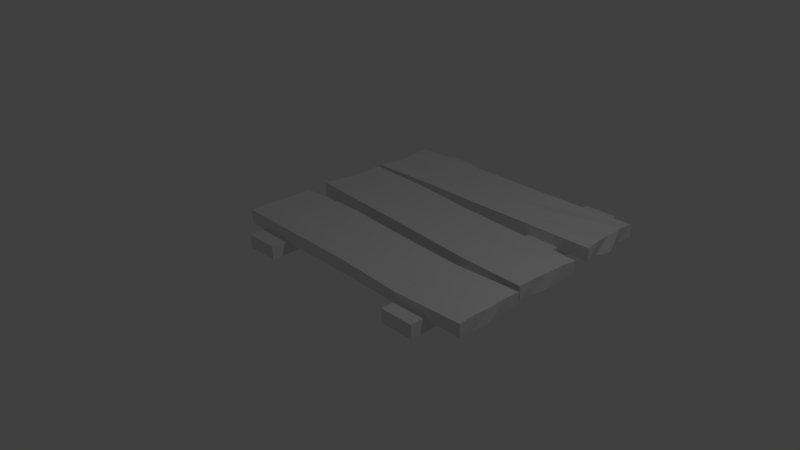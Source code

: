 # Source: planks.blend  (saved by Blender 2.76.0; exported with 4.5.12 LTS)
import bpy
from mathutils import Matrix  # noqa: F401  (used for matrix-valued properties, if any)

bpy.ops.wm.read_factory_settings(use_empty=True)
scene = bpy.context.scene
scene.name = 'Scene'

# ---- collections
col_collection_1 = bpy.data.collections.new('Collection 1'); scene.collection.children.link(col_collection_1)

# ---- materials (node trees are filled in below, after node groups)
mat_material = bpy.data.materials.new('Material')
mat_material.alpha_threshold = 0.0
mat_material.use_transparent_shadow = False
mat_material.roughness = 0.5
mat_material.line_color = (0.0, 0.0, 0.0, 1.0)
mat_material_001 = bpy.data.materials.new('Material.001')
mat_material_001.alpha_threshold = 0.0
mat_material_001.use_transparent_shadow = False
mat_material_001.roughness = 0.5
mat_material_006 = bpy.data.materials.new('Material.006')
mat_material_006.alpha_threshold = 0.0
mat_material_006.use_transparent_shadow = False
mat_material_006.roughness = 0.5
mat_material_006.line_color = (0.0, 0.0, 0.0, 1.0)

# ---- material node trees

# ---- world
world_world = bpy.data.worlds.new('World'); scene.world = world_world
world_world.color = (0.05088, 0.05088, 0.05088)
world_world.use_sun_shadow = False
world_world.sun_shadow_jitter_overblur = 0.0
world_world.cycles.sampling_method = 'MANUAL'
world_world.cycles.sample_map_resolution = 256

# ---- cameras
cam_camera = bpy.data.cameras.new('Camera')
cam_camera.clip_end = 100.0
cam_camera.lens = 35.0
cam_camera.sensor_width = 32.0
cam_camera.sensor_height = 18.0
cam_camera.ortho_scale = 7.314
cam_camera.dof.focus_distance = 0.0
cam_camera.dof.aperture_fstop = 128.0

# ---- lights
light_lamp = bpy.data.lights.new('Lamp', 'POINT')
light_lamp.transmission_factor = 0.0
light_lamp.cutoff_distance = 30.0
light_lamp.energy = 100.0
light_lamp.shadow_buffer_clip_start = 1.001
light_lamp.shadow_soft_size = 0.1
light_lamp.shadow_maximum_resolution = 0.006
light_lamp.use_absolute_resolution = True
light_lamp.cycles.use_multiple_importance_sampling = False

# ---- meshes
me_cube = bpy.data.meshes.new('Cube')
me_cube.from_pydata([(0.9949, 0.9833, -1.069), (0.994, -0.9995, -1.024), (-0.9971, -0.9765, -0.8582), (-0.9974, 1.004, -0.9505), (1.001, 0.9762, 0.837), (0.9919, -1.013, 0.8572), (-0.9989, -0.9748, 1.161), (-0.9968, 1.019, 1.148), (0.9974, -0.0349, -1.244), (0.000186, 0.9821, -0.964), (-0.005048, -0.9744, -0.9493), (-0.9902, 0.01009, -0.9086), (0.9911, -0.03564, 0.7483), (0.00363, 0.9629, 1.0), (-0.0005263, -0.9989, 0.9999), (-0.9978, 0.009804, 1.069), (-1.49e-07, -1.788e-07, 1.0), (-0.002677, 0.0002189, -0.9146), (0.9887, -0.5266, -1.202), (-0.489, 0.9955, -0.8488), (-0.4975, -0.9804, -0.9076), (-0.9912, 0.5073, -0.8999), (0.9929, -0.5016, 0.964), (-0.4845, 1.034, 1.364), (-0.4975, -0.9827, 1.069), (-0.9888, 0.5219, 1.191), (0.991, 0.4865, -1.045), (0.5009, 0.9403, -1.392), (0.4839, -1.002, -1.128), (-0.9917, -0.4653, -0.7712), (0.9992, 0.4995, 0.9996), (0.5013, 0.938, 0.631), (0.4843, -1.039, 0.6086), (-0.9912, -0.4516, 1.307), (-0.003189, -0.4828, 1.0), (0.003215, 0.4936, 0.9998), (0.4878, -0.0135, 0.9047), (-0.4882, 0.004382, 1.031), (-0.4946, 0.02861, -0.7695), (0.4913, -0.02758, -1.169), (-0.0004397, 0.4817, -0.9251), (-0.001103, -0.4824, -0.9297), (0.4916, -0.4951, -0.9902), (0.4918, 0.4791, -1.059), (-0.4971, 0.5163, -0.8521), (-0.4866, 0.5068, 1.134), (0.4899, 0.4511, 0.741), (0.483, -0.5398, 0.6251), (-0.4901, -0.4387, 1.344), (-0.4945, -0.4526, -0.6976)], [], [(49, 20, 2, 29), (48, 33, 6, 24), (8, 26, 30, 12), (19, 23, 13, 9), (11, 29, 33, 15), (10, 28, 32, 14), (47, 34, 14, 32), (46, 35, 16, 36), (45, 25, 15, 37), (44, 38, 11, 21), (43, 39, 17, 40), (42, 28, 10, 41), (39, 42, 41, 17), (8, 18, 42, 39), (18, 1, 28, 42), (27, 43, 40, 9), (0, 26, 43, 27), (26, 8, 39, 43), (19, 44, 21, 3), (9, 40, 44, 19), (40, 17, 38, 44), (35, 45, 37, 16), (13, 23, 45, 35), (23, 7, 25, 45), (30, 46, 36, 12), (4, 31, 46, 30), (31, 13, 35, 46), (22, 47, 32, 5), (12, 36, 47, 22), (36, 16, 34, 47), (2, 20, 24, 6), (29, 2, 6, 33), (3, 21, 25, 7), (3, 7, 23, 19), (27, 31, 4, 0), (26, 0, 4, 30), (1, 18, 22, 5), (28, 1, 5, 32), (18, 8, 12, 22), (9, 13, 31, 27), (21, 11, 15, 25), (20, 10, 14, 24), (34, 48, 24, 14), (16, 37, 48, 34), (37, 15, 33, 48), (38, 49, 29, 11), (17, 41, 49, 38), (41, 10, 20, 49)])
_uv = me_cube.uv_layers.new(name='UVMap')
_uv.uv.foreach_set('vector', [0.2528, 0.2737, 0.2512, 0.009824, 0.001453, 0.01177, 0.004172, 0.2673, 0.255, 0.2807, 0.004401, 0.2742, 0.0005388, 0.01262, 0.2513, 0.00866, 0.4825, 0.8778, 0.7433, 0.9773, 0.7498, 2.0, 0.4822, 1.874, 0.2555, 0.07561, 0.2577, 1.182, 0.5018, 1.0, 0.5001, 0.018, 0.505, 0.0457, 0.2673, 0.1144, 0.2742, 1.153, 0.5049, 1.035, 0.4975, 0.02534, 0.742, -0.06404, 0.7421, 0.8043, 0.4997, 0.9999, 0.7415, 0.2301, 0.4984, 0.2586, 0.4997, 0.0005553, 0.7421, -0.01936, 0.7449, 0.7255, 0.5016, 0.7468, 0.5, 0.5, 0.7439, 0.4932, 0.2567, 0.7534, 0.005622, 0.7609, 0.001099, 0.5049, 0.2559, 0.5022, 0.2514, 0.7582, 0.2527, 0.5143, 0.004893, 0.505, 0.004386, 0.7536, 0.7459, 0.7396, 0.7457, 0.4862, 0.4987, 0.5001, 0.4998, 0.7409, 0.7458, 0.2524, 0.742, -0.0009444, 0.4975, 0.01278, 0.4994, 0.2588, 0.7457, 0.4862, 0.7458, 0.2524, 0.4994, 0.2588, 0.4987, 0.5001, 0.9987, 0.4825, 0.9943, 0.2367, 0.7458, 0.2524, 0.7457, 0.4862, 0.9943, 0.2367, 0.997, 0.0002748, 0.742, -0.0009444, 0.7458, 0.2524, 0.7504, 0.9701, 0.7459, 0.7396, 0.4998, 0.7409, 0.5001, 0.991, 0.9974, 0.9916, 0.9955, 0.7433, 0.7459, 0.7396, 0.7504, 0.9701, 0.9955, 0.7433, 0.9987, 0.4825, 0.7457, 0.4862, 0.7459, 0.7396, 0.2555, 0.9977, 0.2514, 0.7582, 0.004386, 0.7536, 0.001296, 1.002, 0.5001, 0.991, 0.4998, 0.7409, 0.2514, 0.7582, 0.2555, 0.9977, 0.4998, 0.7409, 0.4987, 0.5001, 0.2527, 0.5143, 0.2514, 0.7582, 0.5016, 0.7468, 0.2567, 0.7534, 0.2559, 0.5022, 0.5, 0.5, 0.5018, 0.9814, 0.2577, 1.017, 0.2567, 0.7534, 0.5016, 0.7468, 0.2577, 0.01712, 0.001604, 0.00951, 0.005622, -0.2391, 0.2567, -0.2466, 0.9996, 0.7498, 0.7449, 0.7255, 0.7439, 0.4932, 0.9955, 0.4822, 0.0003824, 0.9881, -0.2494, 0.969, -0.2551, 0.7255, -0.0003952, 0.7498, 0.7506, 0.969, 0.5018, 0.9814, 0.5016, 0.7468, 0.7449, 0.7255, 0.9964, 0.2492, 0.7415, 0.2301, 0.7421, -0.01936, 0.996, -0.00669, 0.9955, 0.4822, 0.7439, 0.4932, 0.7415, 0.2301, 0.9964, 0.2492, 0.7439, 0.4932, 0.5, 0.5, 0.4984, 0.2586, 0.7415, 0.2301, 0.001453, 0.07092, 0.2512, 0.04618, 0.2513, 1.035, 0.0005388, 1.08, 0.2673, 0.1144, 0.01177, 0.07092, 0.01262, 1.08, 0.2742, 1.153, 0.001948, 0.02473, -0.2464, 0.05007, -0.2391, 1.096, 0.00951, 1.074, 0.001296, 0.02473, 0.001604, 1.074, 0.2577, 1.182, 0.2555, 0.07561, 0.7504, 0.8039, 0.7506, 1.815, 1.0, 1.918, 0.9974, 0.9656, 0.7433, 0.9773, 0.9916, 0.9656, 0.9881, 1.918, 0.7498, 2.0, 0.0002748, 0.9878, 0.2367, 0.8989, 0.2492, 1.982, -0.00669, 1.929, 0.742, 0.936, 0.997, 0.9878, 0.996, 1.929, 0.7421, 1.804, 0.2367, 0.8989, 0.4825, 0.8778, 0.4822, 1.874, 0.2492, 1.982, 0.5001, 0.018, 0.5018, 1.0, 0.7506, 0.8155, 0.7504, -0.1961, 0.7536, 0.05007, 0.505, 0.0457, 0.5049, 1.035, 0.7609, 1.096, 0.2512, 0.04618, 0.4975, 0.02534, 0.4997, 0.9999, 0.2513, 1.035, 0.4984, 0.2586, 0.255, 0.2807, 0.2513, 0.00866, 0.4997, 0.0005553, 0.5, 0.5, 0.2559, 0.5022, 0.255, 0.2807, 0.4984, 0.2586, 0.2559, 0.5022, 0.001099, 0.5049, 0.004401, 0.2742, 0.255, 0.2807, 0.2527, 0.5143, 0.2528, 0.2737, 0.004172, 0.2673, 0.004893, 0.505, 0.4987, 0.5001, 0.4994, 0.2588, 0.2528, 0.2737, 0.2527, 0.5143, 0.4994, 0.2588, 0.4975, 0.01278, 0.2512, 0.009824, 0.2528, 0.2737])
me_cube.materials.append(mat_material)
me_cube.use_remesh_preserve_volume = False
me_cube.use_remesh_preserve_attributes = False
me_cube.use_mirror_vertex_groups = False
me_cube.update()
me_cube_003 = bpy.data.meshes.new('Cube.003')
me_cube_003.from_pydata([(1.0, 1.0, -1.0), (1.0, -1.0, -1.0), (-1.0, -1.0, -1.0), (-1.0, 1.0, -1.0), (1.0, 1.0, 1.0), (1.0, -1.0, 1.0), (-1.0, -1.0, 1.0), (-1.0, 1.0, 1.0)], [], [(0, 1, 2, 3), (4, 7, 6, 5), (0, 4, 5, 1), (1, 5, 6, 2), (2, 6, 7, 3), (4, 0, 3, 7)])
_uv = me_cube_003.uv_layers.new(name='UVMap')
_uv.uv.foreach_set('vector', [0.2773, 0.6298, 0.2773, -0.3702, -0.7227, -0.3702, -0.7227, 0.6298, 0.2773, 0.6298, -0.7227, 0.6298, -0.7227, -0.3702, 0.2773, -0.3702, 0.6298, 0.9156, 0.6298, 1.916, -0.3702, 1.916, -0.3702, 0.9156, 0.2773, 0.9156, 0.2773, 1.916, -0.7227, 1.916, -0.7227, 0.9156, 0.6298, 0.9156, 0.6298, 1.916, 1.63, 1.916, 1.63, 0.9156, 0.2773, 0.9156, 0.2773, -0.08439, -0.7227, -0.08439, -0.7227, 0.9156])
me_cube_003.materials.append(mat_material_001)
me_cube_003.use_remesh_preserve_volume = False
me_cube_003.use_remesh_preserve_attributes = False
me_cube_003.use_mirror_vertex_groups = False
me_cube_003.update()
me_cube_004 = bpy.data.meshes.new('Cube.004')
me_cube_004.from_pydata([(1.0, 1.0, -1.0), (1.0, -1.0, -1.0), (-1.0, -1.0, -1.0), (-1.0, 1.0, -1.0), (1.0, 1.0, 1.0), (1.0, -1.0, 1.0), (-1.0, -1.0, 1.0), (-1.0, 1.0, 1.0)], [], [(0, 1, 2, 3), (4, 7, 6, 5), (0, 4, 5, 1), (1, 5, 6, 2), (2, 6, 7, 3), (4, 0, 3, 7)])
_uv = me_cube_004.uv_layers.new(name='UVMap')
_uv.uv.foreach_set('vector', [0.6036, 0.6298, 0.6036, -0.3702, -0.3964, -0.3702, -0.3964, 0.6298, 0.6036, 0.6298, -0.3964, 0.6298, -0.3964, -0.3702, 0.6036, -0.3702, 0.6298, 0.9156, 0.6298, 1.916, -0.3702, 1.916, -0.3702, 0.9156, 0.6036, 0.9156, 0.6036, 1.916, -0.3964, 1.916, -0.3964, 0.9156, 0.6298, 0.9156, 0.6298, 1.916, 1.63, 1.916, 1.63, 0.9156, 0.6036, 0.9156, 0.6036, -0.08439, -0.3964, -0.08439, -0.3964, 0.9156])
me_cube_004.materials.append(mat_material_001)
me_cube_004.use_remesh_preserve_volume = False
me_cube_004.use_remesh_preserve_attributes = False
me_cube_004.use_mirror_vertex_groups = False
me_cube_004.update()
me_cube_005 = bpy.data.meshes.new('Cube.005')
me_cube_005.from_pydata([(0.987, 0.9902, -1.018), (0.9934, -0.9782, -0.9407), (-0.9933, -0.9998, -1.007), (-1.003, 0.9569, -1.165), (0.9925, 0.9928, 0.9388), (0.9885, -0.9798, 1.001), (-0.9982, -0.9776, 1.14), (-0.9996, 0.999, 1.068), (0.9939, -0.01798, -1.164), (-0.005836, 0.98, -0.9532), (-0.01297, -0.9627, -0.9644), (-0.9903, -0.02903, -1.114), (0.9871, 0.009686, 0.9728), (-0.02842, 0.9584, 1.125), (-0.002537, -0.9959, 0.9779), (-0.9977, -0.05068, 0.7667), (-0.02732, -1.788e-07, 1.0), (-0.006559, 0.001922, -0.8904), (0.9822, -0.5219, -1.182), (-0.4972, 0.9881, -0.8744), (-0.5111, -0.9858, -0.9516), (-0.9953, 0.4662, -1.092), (0.9877, -0.469, 1.113), (-0.5025, 1.003, 1.256), (-0.5064, -0.9847, 1.033), (-0.9917, 0.4651, 0.9322), (0.9866, 0.4906, -1.024), (0.4886, 0.9475, -1.346), (0.4725, -0.9924, -1.099), (-0.9879, -0.5126, -1.037), (0.9907, 0.5232, 1.131), (0.4922, 0.9932, 0.9881), (0.4875, -0.9907, 0.7757), (-0.9919, -0.5045, 1.027), (-0.02016, -0.4823, 0.9799), (-0.015, 0.4897, 1.004), (0.4778, 0.02032, 1.073), (-0.4889, -0.02229, 0.8976), (-0.5091, -0.001511, -0.9335), (0.4856, 0.02955, -0.906), (-0.009075, 0.4792, -0.9137), (-0.01102, -0.466, -0.9719), (0.4828, -0.472, -0.8983), (0.4808, 0.5165, -0.8653), (-0.497, 0.4935, -0.9511), (-0.4894, 0.4676, 0.9778), (0.4865, 0.4561, 0.7843), (0.4845, -0.4768, 0.8942), (-0.4987, -0.4874, 1.06), (-0.4915, -0.4742, -0.835)], [], [(49, 20, 2, 29), (48, 33, 6, 24), (11, 29, 33, 15), (19, 23, 13, 9), (8, 26, 30, 12), (10, 28, 32, 14), (47, 34, 14, 32), (46, 35, 16, 36), (45, 25, 15, 37), (44, 38, 11, 21), (43, 39, 17, 40), (42, 28, 10, 41), (39, 42, 41, 17), (8, 18, 42, 39), (18, 1, 28, 42), (27, 43, 40, 9), (0, 26, 43, 27), (26, 8, 39, 43), (19, 44, 21, 3), (9, 40, 44, 19), (40, 17, 38, 44), (35, 45, 37, 16), (13, 23, 45, 35), (23, 7, 25, 45), (30, 46, 36, 12), (4, 31, 46, 30), (31, 13, 35, 46), (22, 47, 32, 5), (12, 36, 47, 22), (36, 16, 34, 47), (1, 18, 22, 5), (18, 8, 12, 22), (27, 31, 4, 0), (9, 13, 31, 27), (3, 21, 25, 7), (21, 11, 15, 25), (2, 20, 24, 6), (20, 10, 14, 24), (29, 2, 6, 33), (3, 7, 23, 19), (26, 0, 4, 30), (28, 1, 5, 32), (34, 48, 24, 14), (16, 37, 48, 34), (37, 15, 33, 48), (38, 49, 29, 11), (17, 41, 49, 38), (41, 10, 20, 49)])
_uv = me_cube_005.uv_layers.new(name='UVMap')
_uv.uv.foreach_set('vector', [0.2543, 0.8629, 0.2445, 0.6071, 0.003337, 0.6001, 0.006056, 0.8437, 0.2507, 0.8563, 0.004045, 0.8478, 0.0008959, 0.6112, 0.2468, 0.6077, 0.08549, 0.9429, -0.1563, 0.9817, -0.1522, 2.013, 0.07466, 1.883, 0.2514, 0.06282, 0.2487, 1.128, 0.4858, 1.063, 0.4971, 0.02342, 0.09101, 0.918, 0.3453, 0.9879, 0.3616, 2.065, 0.1048, 1.986, 0.4935, 0.0178, 0.7362, -0.04956, 0.7437, 0.8878, 0.4987, 0.9889, 0.7422, 0.8616, 0.4899, 0.8588, 0.4987, 0.6021, 0.7437, 0.6046, 0.7433, 0.3281, 0.4925, 0.3448, 0.4863, 0.1, 0.7389, 0.1102, 0.2553, 0.3338, 0.004169, 0.3325, 0.001168, 0.07466, 0.2556, 0.08886, 0.2515, 0.3467, 0.2455, 0.09924, 0.004845, 0.08549, 0.002373, 0.3331, 0.7404, 0.3583, 0.7428, 0.1148, 0.4967, 0.101, 0.4955, 0.3396, 0.7414, 0.864, 0.7362, 0.6038, 0.4935, 0.6187, 0.4945, 0.867, 0.7428, 0.1148, 0.7414, -0.136, 0.4945, -0.133, 0.4967, 0.101, 0.9969, 0.09101, 0.9911, -0.1609, 0.7414, -0.136, 0.7428, 0.1148, 0.9911, 0.8391, 0.9967, 0.6109, 0.7362, 0.6038, 0.7414, 0.864, 0.7443, 0.5738, 0.7404, 0.3583, 0.4955, 0.3396, 0.4971, 0.59, 0.9935, 0.5951, 0.9933, 0.3453, 0.7404, 0.3583, 0.7443, 0.5738, 0.9933, 0.3453, 0.9969, 0.09101, 0.7428, 0.1148, 0.7404, 0.3583, 0.2514, 0.594, 0.2515, 0.3467, 0.002373, 0.3331, -0.001495, 0.5785, 0.4971, 0.59, 0.4955, 0.3396, 0.2515, 0.3467, 0.2514, 0.594, 0.4955, 0.3396, 0.4967, 0.101, 0.2455, 0.09924, 0.2515, 0.3467, 0.4925, 0.3448, 0.2553, 0.3338, 0.2556, 0.08886, 0.4863, 0.1, 0.4858, 0.5792, 0.2487, 0.6013, 0.2553, 0.3338, 0.4925, 0.3448, 0.2487, 0.6013, 0.000209, 0.5995, 0.004169, 0.3325, 0.2553, 0.3338, 0.9953, 0.3616, 0.7433, 0.3281, 0.7389, 0.1102, 0.9936, 0.1048, 0.9963, 0.5964, 0.7461, 0.5966, 0.7433, 0.3281, 0.9953, 0.3616, 0.7461, 0.5966, 0.4858, 0.5792, 0.4925, 0.3448, 0.7433, 0.3281, 0.9939, 0.8655, 0.7422, 0.8616, 0.7437, 0.6046, 0.9943, 0.6101, 0.9936, 0.1048, 0.7389, 0.1102, 0.7422, -0.1384, 0.9939, -0.1345, 0.7389, 0.1102, 0.4863, 0.1, 0.4899, -0.1412, 0.7422, -0.1384, 0.6109, 0.02964, 0.8391, -0.09095, 0.8655, 1.057, 0.6101, 1.0, 0.8391, 0.909, 1.091, 0.918, 1.105, 1.986, 0.8655, 2.057, 0.7443, 0.8272, 0.7461, 1.994, 0.9963, 1.969, 0.9935, 0.9911, 0.4971, 0.02342, 0.4858, 1.063, 0.7461, 0.994, 0.7443, -0.1728, 0.5785, 0.9175, 0.3331, 0.9538, 0.3325, 1.966, 0.5995, 2.034, 0.3331, 0.9538, 0.08549, 0.9429, 0.07466, 1.883, 0.3325, 1.966, 0.003337, 0.9967, 0.2445, 1.024, 0.2468, 2.016, 0.0008959, 2.07, 0.2445, 0.02421, 0.4935, 0.0178, 0.4987, 0.9889, 0.2468, 1.016, 0.8437, 0.9817, 0.6001, 0.9967, 0.6112, 2.07, 0.8478, 2.013, 0.9985, 0.9175, 1.0, 2.034, 1.249, 2.128, 1.251, 1.063, 0.3453, 0.9879, 0.5951, 0.9911, 0.5964, 1.969, 0.3616, 2.065, 0.7362, 0.9504, 0.9967, 1.03, 0.9943, 2.0, 0.7437, 1.888, 0.4899, 0.8588, 0.2507, 0.8563, 0.2468, 0.6077, 0.4987, 0.6021, 0.4863, 0.1, 0.2556, 0.08886, 0.2507, -0.1437, 0.4899, -0.1412, 0.2556, 0.08886, 0.001168, 0.07466, 0.004045, -0.1522, 0.2507, -0.1437, 0.2455, 0.09924, 0.2543, -0.1371, 0.006056, -0.1563, 0.004845, 0.08549, 0.4967, 0.101, 0.4945, -0.133, 0.2543, -0.1371, 0.2455, 0.09924, 0.4945, 0.867, 0.4935, 0.6187, 0.2445, 0.6071, 0.2543, 0.8629])
me_cube_005.materials.append(mat_material_001)
me_cube_005.use_remesh_preserve_volume = False
me_cube_005.use_remesh_preserve_attributes = False
me_cube_005.use_mirror_vertex_groups = False
me_cube_005.update()
me_cube_006 = bpy.data.meshes.new('Cube.006')
me_cube_006.from_pydata([(0.9702, 0.9845, -0.9179), (0.9796, -0.9613, -0.8959), (-0.9716, -0.9875, -1.03), (-0.9729, 0.9267, -1.102), (0.9671, 0.9808, 1.021), (0.9723, -0.9573, 1.036), (-0.9916, -0.9837, 1.058), (-0.975, 0.9654, 1.023), (0.9871, -0.01741, -1.147), (-0.007674, 0.944, -0.8524), (-0.00968, -0.9268, -0.9195), (-0.9471, -0.02851, -1.025), (0.9535, 0.01632, 1.016), (-0.02998, 0.9124, 1.135), (-0.002699, -0.9442, 0.9701), (-0.9658, -0.05869, 0.7144), (-0.02732, -1.788e-07, 1.0), (-0.005364, 0.005053, -0.8788), (0.9551, -0.4916, -1.035), (-0.4837, 0.9536, -0.8468), (-0.479, -0.9236, -0.8421), (-0.9655, 0.4459, -1.065), (0.9627, -0.4445, 1.185), (-0.4688, 0.915, 1.177), (-0.4688, -0.9152, 0.9833), (-0.9742, 0.4516, 0.9044), (0.9497, 0.4731, -0.9487), (0.4371, 0.8583, -1.079), (0.4328, -0.9026, -0.8908), (-0.9638, -0.506, -1.028), (0.96, 0.5232, 1.227), (0.4595, 0.936, 1.021), (0.4562, -0.9056, 0.8878), (-0.9731, -0.5123, 0.9141), (-0.01945, -0.4342, 0.9693), (-0.0166, 0.458, 1.014), (0.4435, 0.03926, 1.194), (-0.4812, -0.0238, 0.8877), (-0.4582, -0.005252, -0.7573), (0.4805, 0.04202, -0.8133), (-0.01147, 0.4197, -0.651), (-0.01012, -0.452, -0.9237), (0.4681, -0.4382, -0.7436), (0.4593, 0.4996, -0.7564), (-0.466, 0.4504, -0.8867), (-0.4497, 0.4062, 0.8698), (0.436, 0.4181, 0.8484), (0.4419, -0.4292, 0.9446), (-0.4733, -0.4829, 0.9189), (-0.452, -0.4419, -0.7365)], [], [(49, 20, 2, 29), (48, 33, 6, 24), (8, 26, 30, 12), (19, 23, 13, 9), (11, 29, 33, 15), (10, 28, 32, 14), (47, 34, 14, 32), (46, 35, 16, 36), (45, 25, 15, 37), (44, 38, 11, 21), (43, 39, 17, 40), (42, 28, 10, 41), (39, 42, 41, 17), (8, 18, 42, 39), (18, 1, 28, 42), (27, 43, 40, 9), (0, 26, 43, 27), (26, 8, 39, 43), (19, 44, 21, 3), (9, 40, 44, 19), (40, 17, 38, 44), (35, 45, 37, 16), (13, 23, 45, 35), (23, 7, 25, 45), (30, 46, 36, 12), (4, 31, 46, 30), (31, 13, 35, 46), (22, 47, 32, 5), (12, 36, 47, 22), (36, 16, 34, 47), (2, 20, 24, 6), (29, 2, 6, 33), (3, 21, 25, 7), (3, 7, 23, 19), (27, 31, 4, 0), (26, 0, 4, 30), (1, 18, 22, 5), (28, 1, 5, 32), (18, 8, 12, 22), (9, 13, 31, 27), (21, 11, 15, 25), (20, 10, 14, 24), (34, 48, 24, 14), (16, 37, 48, 34), (37, 15, 33, 48), (38, 49, 29, 11), (17, 41, 49, 38), (41, 10, 20, 49)])
_uv = me_cube_006.uv_layers.new(name='UVMap')
_uv.uv.foreach_set('vector', [0.274, 0.479, 0.2605, 0.2382, 0.0142, 0.2063, 0.0181, 0.447, 0.2634, 0.4586, 0.01346, 0.4439, 0.004222, 0.2081, 0.2656, 0.2424, 0.6913, 0.9264, 0.9365, 1.026, 0.9616, 2.113, 0.7082, 2.008, 0.2582, 0.0766, 0.2656, 1.089, 0.485, 1.068, 0.4962, 0.07382, 0.6857, 0.9877, 0.447, 0.986, 0.4439, 1.957, 0.6707, 1.857, 0.4952, 0.04027, 0.7164, 0.05458, 0.7281, 0.9439, 0.4987, 0.985, 0.721, 0.4854, 0.4903, 0.4829, 0.4987, 0.2279, 0.7281, 0.2472, 0.718, 0.909, 0.4917, 0.929, 0.4863, 0.7, 0.7217, 0.7196, 0.2752, 0.9031, 0.01288, 0.9258, 0.01709, 0.6707, 0.2594, 0.6881, 0.267, 0.9252, 0.2709, 0.6974, 0.02645, 0.6857, 0.01723, 0.9229, 0.7296, 0.9498, 0.7403, 0.721, 0.4973, 0.7025, 0.4943, 0.9099, 0.734, 0.4809, 0.7164, 0.2487, 0.4952, 0.2366, 0.4949, 0.474, 0.7403, 0.721, 0.734, 0.4809, 0.4949, 0.474, 0.4973, 0.7025, 0.9936, 0.6913, 0.9776, 0.4542, 0.734, 0.4809, 0.7403, 0.721, 0.9776, 0.4542, 0.9898, 0.2194, 0.7164, 0.2487, 0.734, 0.4809, 0.7185, 0.1292, 0.7296, -0.0502, 0.4943, -0.09015, 0.4962, 0.172, 0.9851, 0.1923, 0.9748, -0.06347, 0.7296, -0.0502, 0.7185, 0.1292, 0.9748, 0.9365, 0.9936, 0.6913, 0.7403, 0.721, 0.7296, 0.9498, 0.2582, 0.1768, 0.267, -0.07481, 0.01723, -0.07705, 0.01353, 0.1634, 0.4962, 0.172, 0.4943, -0.09015, 0.267, -0.07481, 0.2582, 0.1768, 0.4943, 0.9099, 0.4973, 0.7025, 0.2709, 0.6974, 0.267, 0.9252, 0.4917, 0.929, 0.2752, 0.9031, 0.2594, 0.6881, 0.4863, 0.7, 0.485, 0.1562, 0.2656, 0.1575, 0.2752, -0.0969, 0.4917, -0.07098, 0.2656, 0.1575, 0.01252, 0.1827, 0.01288, -0.0742, 0.2752, -0.0969, 0.98, 0.9616, 0.718, 0.909, 0.7217, 0.7196, 0.9768, 0.7082, 0.9836, 0.1904, 0.7298, 0.168, 0.718, -0.09097, 0.98, -0.03842, 0.7298, 0.168, 0.485, 0.1562, 0.4917, -0.07098, 0.718, -0.09097, 0.9814, 0.4777, 0.721, 0.4854, 0.7281, 0.2472, 0.9861, 0.2213, 0.9768, 0.7082, 0.7217, 0.7196, 0.721, 0.4854, 0.9814, 0.4777, 0.7217, 0.7196, 0.4863, 0.7, 0.4903, 0.4829, 0.721, 0.4854, 0.0142, 0.9852, 0.2605, 1.079, 0.2656, 1.992, 0.004222, 2.029, 0.447, 0.986, 0.2063, 0.9852, 0.2081, 2.029, 0.4439, 1.957, 0.1634, 0.9489, -0.07705, 0.9674, -0.0742, 1.952, 0.1827, 2.012, 0.01353, 0.9489, 0.01252, 2.012, 0.2656, 2.089, 0.2582, 1.077, 0.7185, 0.9607, 0.7298, 2.011, 0.9836, 2.011, 0.9851, 1.041, 0.9365, 0.02563, 1.192, 0.04107, 1.19, 1.011, 0.9616, 1.113, 0.2194, 0.05206, 0.4542, -0.01747, 0.4777, 1.092, 0.2213, 1.018, 0.7164, 0.05458, 0.9898, 0.05206, 0.9861, 1.018, 0.7281, 0.9439, 0.4542, 0.9825, 0.6913, 0.9264, 0.7082, 2.008, 0.4777, 2.092, 0.4962, 0.07382, 0.485, 1.068, 0.7298, 1.011, 0.7185, -0.03931, 0.9229, 0.9674, 0.6857, 0.9877, 0.6707, 1.857, 0.9258, 1.952, 0.2605, 0.07895, 0.4952, 0.04027, 0.4987, 0.985, 0.2656, 0.9916, 0.4903, 0.4829, 0.2634, 0.4586, 0.2656, 0.2424, 0.4987, 0.2279, 0.4863, 0.7, 0.2594, 0.6881, 0.2634, 0.4586, 0.4903, 0.4829, 0.2594, 0.6881, 0.01709, 0.6707, 0.01346, 0.4439, 0.2634, 0.4586, 0.2709, 0.6974, 0.274, 0.479, 0.0181, 0.447, 0.02645, 0.6857, 0.4973, 0.7025, 0.4949, 0.474, 0.274, 0.479, 0.2709, 0.6974, 0.4949, 0.474, 0.4952, 0.2366, 0.2605, 0.2382, 0.274, 0.479])
me_cube_006.materials.append(mat_material_006)
me_cube_006.use_remesh_preserve_volume = False
me_cube_006.use_remesh_preserve_attributes = False
me_cube_006.use_mirror_vertex_groups = False
me_cube_006.update()

# ---- objects
ob_cube = bpy.data.objects.new('Cube', me_cube)
ob_lamp = bpy.data.objects.new('Lamp', light_lamp)
ob_camera = bpy.data.objects.new('Camera', cam_camera)
ob_cube_003 = bpy.data.objects.new('Cube.003', me_cube_003)
ob_cube_004 = bpy.data.objects.new('Cube.004', me_cube_004)
ob_cube_001 = bpy.data.objects.new('Cube.001', me_cube_005)
ob_cube_002 = bpy.data.objects.new('Cube.002', me_cube_006)

# ---- transforms, parenting, visibility, modifiers, constraints
ob_cube.location = (0.0, 0.0, 0.0)
ob_cube.scale = (2.0, 0.5, 0.1)
ob_cube.lock_rotations_4d = False
ob_cube.empty_display_type = 'ARROWS'
ob_cube.lineart.crease_threshold = 0.0
ob_lamp.location = (4.076, 1.005, 5.904)
ob_lamp.rotation_euler = (0.6503, 0.05522, 1.866)
ob_lamp.lock_rotations_4d = False
ob_lamp.empty_display_type = 'ARROWS'
ob_lamp.color = (0.0, 0.0, 0.0, 0.0)
ob_lamp.lineart.crease_threshold = 0.0
ob_camera.location = (7.481, -6.508, 5.344)
ob_camera.rotation_euler = (1.109, 0.01082, 0.8149)
ob_camera.lock_rotations_4d = False
ob_camera.empty_display_type = 'ARROWS'
ob_camera.color = (0.0, 0.0, 0.0, 0.0)
ob_camera.display_type = 'WIRE'
ob_camera.lineart.crease_threshold = 0.0
ob_cube_003.location = (-1.445, 1.26, -0.1688)
ob_cube_003.rotation_euler = (0.0, -0.0, 1.571)
ob_cube_003.scale = (2.0, 0.25, 0.1)
ob_cube_003.lock_rotations_4d = False
ob_cube_003.empty_display_type = 'ARROWS'
ob_cube_003.lineart.crease_threshold = 0.0
ob_cube_004.location = (1.207, 1.26, -0.1688)
ob_cube_004.rotation_euler = (0.0, -0.0, 1.571)
ob_cube_004.scale = (2.0, 0.25, 0.1)
ob_cube_004.lock_rotations_4d = False
ob_cube_004.empty_display_type = 'ARROWS'
ob_cube_004.lineart.crease_threshold = 0.0
ob_cube_001.location = (0.0, 1.2, 0.0)
ob_cube_001.rotation_euler = (0.0, -0.0, -0.06982)
ob_cube_001.scale = (2.0, 0.5, 0.1)
ob_cube_001.lock_rotations_4d = False
ob_cube_001.empty_display_type = 'ARROWS'
ob_cube_001.lineart.crease_threshold = 0.0
ob_cube_002.location = (0.0, 2.4, 0.0)
ob_cube_002.scale = (2.0, 0.5, 0.1)
ob_cube_002.lock_rotations_4d = False
ob_cube_002.empty_display_type = 'ARROWS'
ob_cube_002.lineart.crease_threshold = 0.0

# ---- collection membership
col_collection_1.objects.link(ob_cube)
col_collection_1.objects.link(ob_lamp)
col_collection_1.objects.link(ob_camera)
col_collection_1.objects.link(ob_cube_003)
col_collection_1.objects.link(ob_cube_004)
col_collection_1.objects.link(ob_cube_001)
col_collection_1.objects.link(ob_cube_002)

# ---- scene / render settings (as saved in the file)
scene.camera = ob_camera
scene.frame_start = 1; scene.frame_end = 250; scene.frame_set(1)
scene.render.engine = 'BLENDER_EEVEE_NEXT'
scene.render.resolution_percentage = 50
scene.render.dither_intensity = 0.0
scene.cycles.use_denoising = False
scene.cycles.samples = 10
scene.cycles.sampling_pattern = 'TABULATED_SOBOL'
scene.cycles.light_sampling_threshold = 0.0
scene.cycles.use_adaptive_sampling = False
scene.cycles.use_light_tree = False
scene.cycles.blur_glossy = 0.0
scene.cycles.pixel_filter_type = 'GAUSSIAN'
scene.cycles.sample_clamp_indirect = 0.0
scene.view_settings.view_transform = 'Standard'
bpy.context.view_layer.update()
